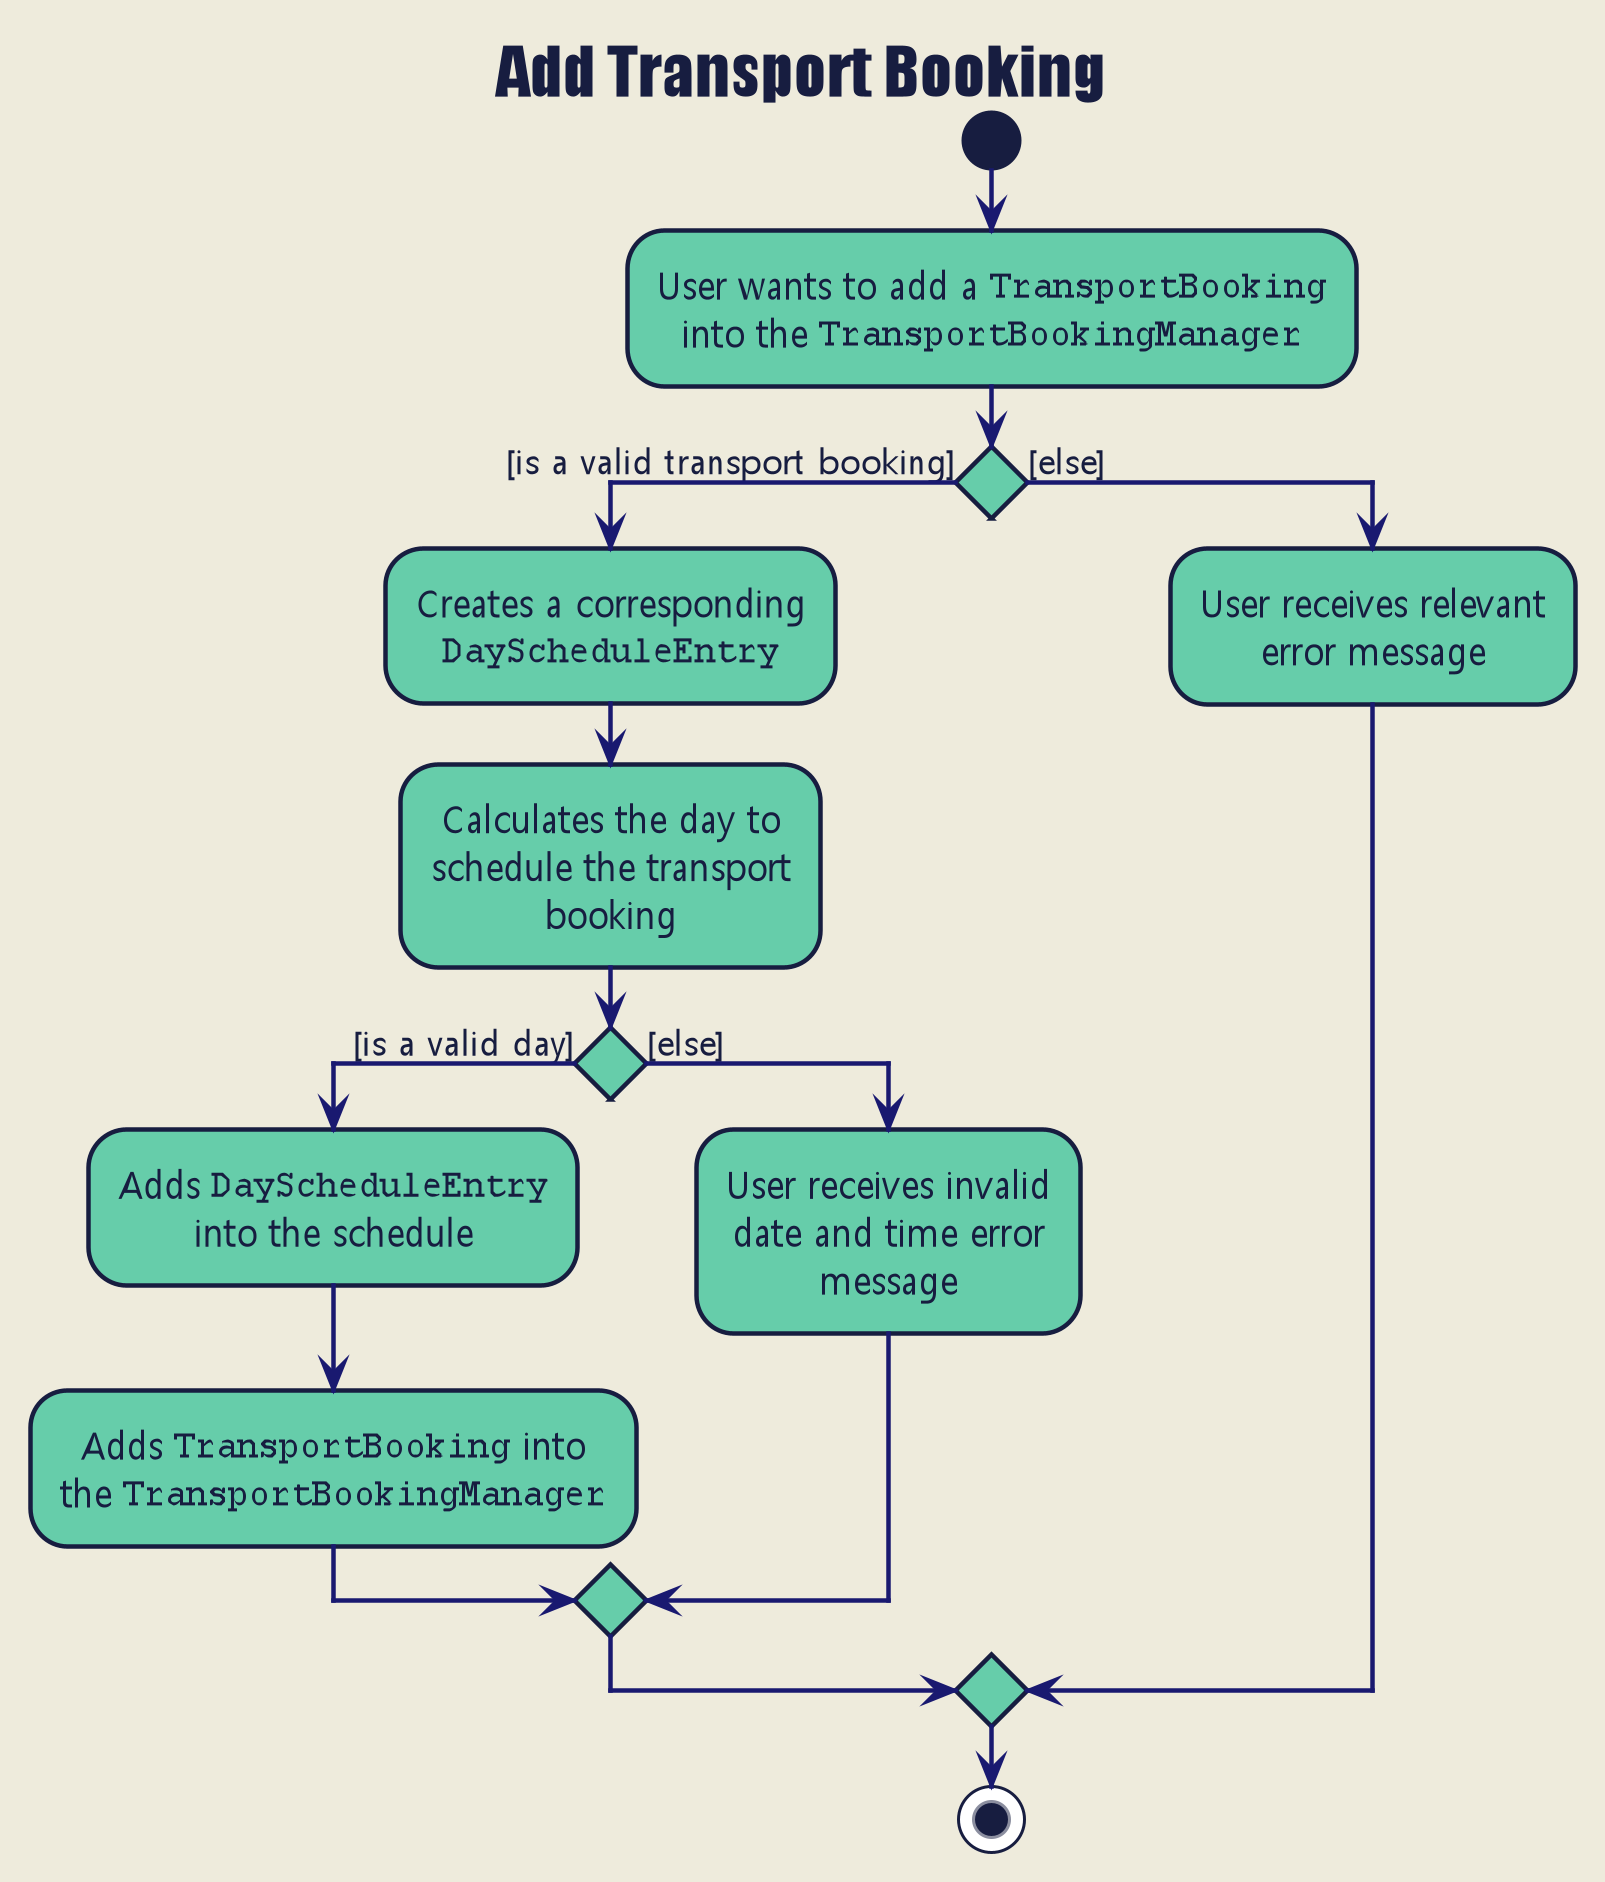

The diagram above was rendered by PlantUML. Its source (embedded in the PNG):
@startuml









skinparam BackgroundColor #EEEBDC
skinparam Shadowing false
skinparam MinClassWidth 50
skinparam PackageStyle Rectangle

skinparam Default {
    FontColor #171D40
    FontName Malgun Gothic
    TextAlignment center
}

skinparam Participant {
    Padding 10
    BorderColor #171D40
}

skinparam Title {
    FontColor #171D40
    FontName Impact
    FontSize 22
}

skinparam Arrow {
    Thickness 1.5
    Color MidNightBlue
}

skinparam Class {
    BorderThickness 1
    BorderColor #171D40
    BackgroundColor MediumAquaMarine
    AttributeFontColor MidNightBlue
    AttributeIconSize 0
    StereotypeFontColor #171D40
    StereotypeFontStyle normal
    FontName Impact
}

skinparam Actor {
    BorderColor #000000
    Color #000000
    FontName Arial
}

skinparam Sequence {
    LifeLineBackgroundColor #C6EAE3
    LifeLineBorderColor #171D40
    LifeLineBorderThickness 1.5
    MessageAlignment center
    SequenceParticipantBorderThickness 10
    ReferenceBackgroundColor #C6EAE3
    ReferenceBorderColor #171D40
    TitleFontColor #171D40
    StereotypeFontStyle normal

    BoxFontSize 22
    BoxFontName Impact
    BoxFontStyle normal
    BoxPadding 0
    BoxBorderColor #EEEBDC
}

skinparam Participant {
    Padding 20
}

skinparam Activity {
    StartColor #171D40
    EndColor #171D40
    BorderThickness 1.5
    BorderColor #171D40
    BackgroundColor MediumAquaMarine
    DiamondBackgroundColor MediumAquaMarine
    DiamondBorderColor #171D40
}

hide footbox
hide circle
title Add Transport Booking

start

:User wants to add a ""TransportBooking""
into the ""TransportBookingManager"";

if () then ([is a valid transport booking])

    :Creates a corresponding
    ""DayScheduleEntry"";

    :Calculates the day to
    schedule the transport
    booking;

    if () then ([is a valid day])

        :Adds ""DayScheduleEntry""
        into the schedule;

        :Adds ""TransportBooking"" into
        the ""TransportBookingManager"";

    else ([else])
        :User receives invalid
        date and time error
        message;

    endif

else ([else])
    :User receives relevant
    error message;

endif

stop

@enduml